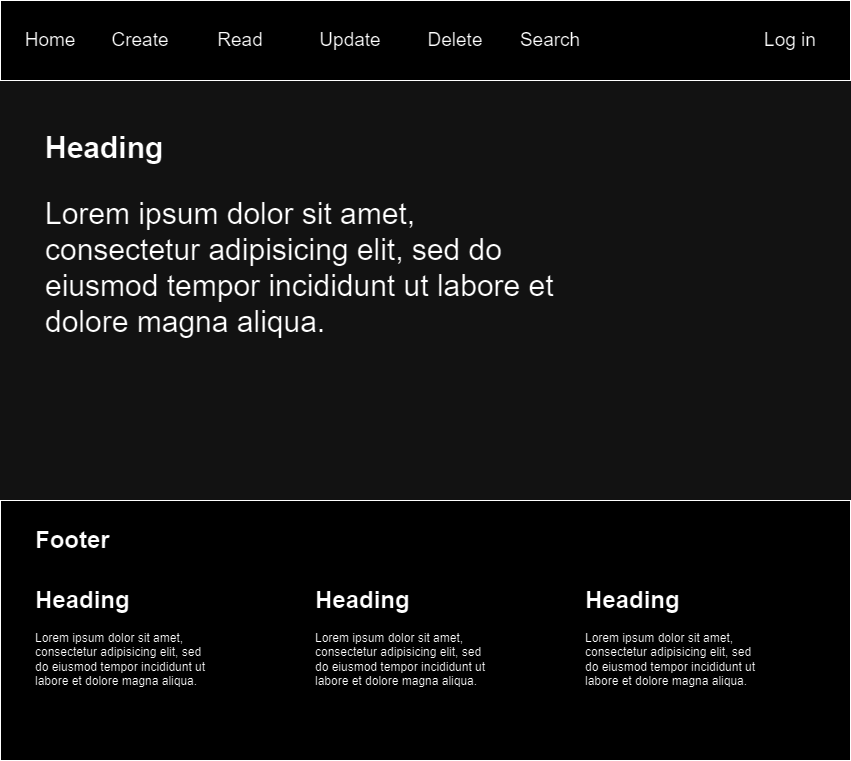

The diagram above was exported from draw.io. Its source (the exported page's mxGraphModel, read from the mxfile embedded in the PNG):
<mxGraphModel dx="1009" dy="589" grid="1" gridSize="10" guides="1" tooltips="1" connect="1" arrows="1" fold="1" page="1" pageScale="1" pageWidth="850" pageHeight="1100" math="0" shadow="0">
  <root>
    <mxCell id="0" />
    <mxCell id="1" parent="0" />
    <mxCell id="T_U8g4aRAd25riqMckuW-1" value="" style="rounded=0;whiteSpace=wrap;html=1;" parent="1" vertex="1">
      <mxGeometry width="850" height="80" as="geometry" />
    </mxCell>
    <mxCell id="T_U8g4aRAd25riqMckuW-2" value="&lt;h1 style=&quot;font-size: 30px;&quot;&gt;&lt;font style=&quot;font-size: 30px;&quot;&gt;Heading&lt;/font&gt;&lt;/h1&gt;&lt;p style=&quot;font-size: 30px;&quot;&gt;&lt;font style=&quot;font-size: 30px;&quot;&gt;Lorem ipsum dolor sit amet, consectetur adipisicing elit, sed do eiusmod tempor incididunt ut labore et dolore magna aliqua.&lt;/font&gt;&lt;/p&gt;" style="text;html=1;strokeColor=none;fillColor=none;spacing=5;spacingTop=-20;whiteSpace=wrap;overflow=hidden;rounded=0;" parent="1" vertex="1">
      <mxGeometry x="40" y="120" width="540" height="250" as="geometry" />
    </mxCell>
    <mxCell id="T_U8g4aRAd25riqMckuW-3" value="&lt;font style=&quot;font-size: 19px;&quot;&gt;Home&lt;/font&gt;" style="text;html=1;strokeColor=none;fillColor=none;align=center;verticalAlign=middle;whiteSpace=wrap;rounded=0;" parent="1" vertex="1">
      <mxGeometry x="20" y="25" width="60" height="30" as="geometry" />
    </mxCell>
    <mxCell id="T_U8g4aRAd25riqMckuW-5" value="&lt;font style=&quot;font-size: 19px;&quot;&gt;Create&lt;/font&gt;" style="text;html=1;strokeColor=none;fillColor=none;align=center;verticalAlign=middle;whiteSpace=wrap;rounded=0;" parent="1" vertex="1">
      <mxGeometry x="110" y="25" width="60" height="30" as="geometry" />
    </mxCell>
    <mxCell id="T_U8g4aRAd25riqMckuW-6" value="&lt;font style=&quot;font-size: 19px;&quot;&gt;Read&lt;/font&gt;" style="text;html=1;strokeColor=none;fillColor=none;align=center;verticalAlign=middle;whiteSpace=wrap;rounded=0;" parent="1" vertex="1">
      <mxGeometry x="210" y="25" width="60" height="30" as="geometry" />
    </mxCell>
    <mxCell id="T_U8g4aRAd25riqMckuW-7" value="&lt;font style=&quot;font-size: 19px;&quot;&gt;Update&lt;/font&gt;" style="text;html=1;strokeColor=none;fillColor=none;align=center;verticalAlign=middle;whiteSpace=wrap;rounded=0;" parent="1" vertex="1">
      <mxGeometry x="320" y="25" width="60" height="30" as="geometry" />
    </mxCell>
    <mxCell id="T_U8g4aRAd25riqMckuW-8" value="&lt;font style=&quot;font-size: 19px;&quot;&gt;Delete&lt;/font&gt;" style="text;html=1;strokeColor=none;fillColor=none;align=center;verticalAlign=middle;whiteSpace=wrap;rounded=0;" parent="1" vertex="1">
      <mxGeometry x="425" y="25" width="60" height="30" as="geometry" />
    </mxCell>
    <mxCell id="T_U8g4aRAd25riqMckuW-9" value="&lt;font style=&quot;font-size: 19px;&quot;&gt;Search&lt;/font&gt;" style="text;html=1;strokeColor=none;fillColor=none;align=center;verticalAlign=middle;whiteSpace=wrap;rounded=0;" parent="1" vertex="1">
      <mxGeometry x="520" y="25" width="60" height="30" as="geometry" />
    </mxCell>
    <mxCell id="T_U8g4aRAd25riqMckuW-10" value="&lt;font style=&quot;font-size: 19px;&quot;&gt;Log in&lt;/font&gt;" style="text;html=1;strokeColor=none;fillColor=none;align=center;verticalAlign=middle;whiteSpace=wrap;rounded=0;" parent="1" vertex="1">
      <mxGeometry x="760" y="25" width="60" height="30" as="geometry" />
    </mxCell>
    <mxCell id="T_U8g4aRAd25riqMckuW-11" value="" style="rounded=0;whiteSpace=wrap;html=1;" parent="1" vertex="1">
      <mxGeometry y="500" width="850" height="260" as="geometry" />
    </mxCell>
    <mxCell id="T_U8g4aRAd25riqMckuW-12" value="&lt;h1&gt;Heading&lt;/h1&gt;&lt;p&gt;Lorem ipsum dolor sit amet, consectetur adipisicing elit, sed do eiusmod tempor incididunt ut labore et dolore magna aliqua.&lt;/p&gt;" style="text;html=1;strokeColor=none;fillColor=none;spacing=5;spacingTop=-20;whiteSpace=wrap;overflow=hidden;rounded=0;" parent="1" vertex="1">
      <mxGeometry x="30" y="580" width="190" height="120" as="geometry" />
    </mxCell>
    <mxCell id="T_U8g4aRAd25riqMckuW-13" value="&lt;h1&gt;Heading&lt;/h1&gt;&lt;p&gt;Lorem ipsum dolor sit amet, consectetur adipisicing elit, sed do eiusmod tempor incididunt ut labore et dolore magna aliqua.&lt;/p&gt;" style="text;html=1;strokeColor=none;fillColor=none;spacing=5;spacingTop=-20;whiteSpace=wrap;overflow=hidden;rounded=0;" parent="1" vertex="1">
      <mxGeometry x="310" y="580" width="190" height="120" as="geometry" />
    </mxCell>
    <mxCell id="T_U8g4aRAd25riqMckuW-14" value="&lt;h1&gt;Heading&lt;/h1&gt;&lt;p&gt;Lorem ipsum dolor sit amet, consectetur adipisicing elit, sed do eiusmod tempor incididunt ut labore et dolore magna aliqua.&lt;/p&gt;" style="text;html=1;strokeColor=none;fillColor=none;spacing=5;spacingTop=-20;whiteSpace=wrap;overflow=hidden;rounded=0;" parent="1" vertex="1">
      <mxGeometry x="580" y="580" width="190" height="120" as="geometry" />
    </mxCell>
    <mxCell id="T_U8g4aRAd25riqMckuW-15" value="&lt;h1&gt;Footer&lt;/h1&gt;" style="text;html=1;strokeColor=none;fillColor=none;spacing=5;spacingTop=-20;whiteSpace=wrap;overflow=hidden;rounded=0;" parent="1" vertex="1">
      <mxGeometry x="30" y="520" width="190" height="120" as="geometry" />
    </mxCell>
  </root>
</mxGraphModel>